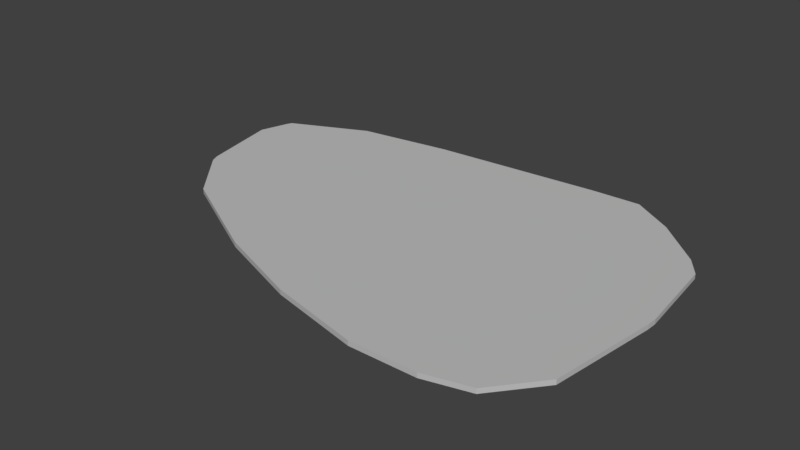 # Source: mirror.blend  (saved by Blender 2.79.0; exported with 4.5.12 LTS)
import bpy
from mathutils import Matrix  # noqa: F401  (used for matrix-valued properties, if any)

bpy.ops.wm.read_factory_settings(use_empty=True)
scene = bpy.context.scene
scene.name = 'Scene'

# ---- collections
col_collection_1 = bpy.data.collections.new('Collection 1'); scene.collection.children.link(col_collection_1)

# ---- materials (node trees are filled in below, after node groups)
mat_chrome5 = bpy.data.materials.new('chrome5')
mat_chrome5.alpha_threshold = 0.0
mat_chrome5.use_transparent_shadow = False
mat_chrome5.diffuse_color = (0.5333, 0.5333, 0.5333, 1.0)
mat_chrome5.roughness = 0.5
mat_chrome5.specular_intensity = 1.0
mat_vehiclelights__spec_0 = bpy.data.materials.new('vehiclelights__spec_0')
mat_vehiclelights__spec_0.alpha_threshold = 0.0
mat_vehiclelights__spec_0.use_transparent_shadow = False
mat_vehiclelights__spec_0.diffuse_color = (1.0, 1.0, 1.0, 1.0)
mat_vehiclelights__spec_0.roughness = 0.5
mat_vehiclelights__spec_0.specular_intensity = 1.0
mat_window_glass2 = bpy.data.materials.new('window_glass2')
mat_window_glass2.alpha_threshold = 0.0
mat_window_glass2.use_transparent_shadow = False
mat_window_glass2.diffuse_color = (0.04706, 0.1804, 0.2039, 1.0)
mat_window_glass2.roughness = 0.5
mat_window_glass2.specular_intensity = 1.0
mat_matte__ff1e1e1e__spec_2 = bpy.data.materials.new('Matte__FF1E1E1E__spec_2')
mat_matte__ff1e1e1e__spec_2.alpha_threshold = 0.0
mat_matte__ff1e1e1e__spec_2.use_transparent_shadow = False
mat_matte__ff1e1e1e__spec_2.diffuse_color = (0.251, 0.251, 0.251, 1.0)
mat_matte__ff1e1e1e__spec_2.roughness = 0.5
mat_matte__ff1e1e1e__spec_2.specular_intensity = 1.0
mat_chrome4 = bpy.data.materials.new('chrome4')
mat_chrome4.alpha_threshold = 0.0
mat_chrome4.use_transparent_shadow = False
mat_chrome4.diffuse_color = (0.3608, 0.3608, 0.3608, 1.0)
mat_chrome4.roughness = 0.5
mat_chrome4.specular_intensity = 1.0
mat_paint2 = bpy.data.materials.new('paint2')
mat_paint2.alpha_threshold = 0.0
mat_paint2.use_transparent_shadow = False
mat_paint2.diffuse_color = (0.6784, 0.6784, 0.6784, 1.0)
mat_paint2.roughness = 0.5
mat_paint2.specular_intensity = 1.0
mat_a4_tex1 = bpy.data.materials.new('a4_tex1')
mat_a4_tex1.alpha_threshold = 0.0
mat_a4_tex1.use_transparent_shadow = False
mat_a4_tex1.diffuse_color = (1.0, 1.0, 1.0, 1.0)
mat_a4_tex1.roughness = 0.5
mat_a4_tex1.specular_intensity = 1.0

# ---- material node trees

# ---- world
world_world = bpy.data.worlds.new('World'); scene.world = world_world
world_world.color = (0.05088, 0.05088, 0.05088)
world_world.use_sun_shadow = False
world_world.sun_shadow_jitter_overblur = 0.0
world_world.cycles.sampling_method = 'MANUAL'

# ---- meshes
me_door_lf_ok = bpy.data.meshes.new('door_lf_ok')
me_door_lf_ok.from_pydata([(1.348, 0.02538, -0.6666), (-1.725, 0.01657, 0.3967), (-1.844, 0.01628, -0.1707), (-1.767, 0.02184, -0.3802), (-1.752, 0.02167, -0.4088), (-1.212, 0.01136, -0.6827), (-0.5261, 0.01618, -0.7704), (0.6987, 0.01463, -0.8617), (1.041, 0.01363, -0.8742), (1.663, 0.01666, -0.3873), (1.764, 0.01801, -0.2441), (1.825, 0.01859, 0.3609), (1.821, 0.01773, 0.4325), (1.718, 0.01895, 1.197), (1.451, 0.01698, 1.517), (1.134, 0.01508, 1.598), (0.6574, 0.01254, 1.6), (-0.0007028, 0.01514, 1.455), (-0.6355, 0.01532, 1.224), (-1.379, 0.01636, 0.8317), (-1.698, 0.01667, 0.4576), (1.348, -0.009778, -0.6666), (-1.725, -0.01859, 0.3967), (-1.844, -0.01888, -0.1707), (-1.767, -0.01332, -0.3802), (-1.752, -0.01349, -0.4088), (-1.212, -0.02379, -0.6827), (-0.5261, -0.01898, -0.7704), (0.6987, -0.02053, -0.8617), (1.041, -0.02153, -0.8742), (1.663, -0.0185, -0.3873), (1.764, -0.01715, -0.2441), (1.825, -0.01657, 0.3609), (1.821, -0.01742, 0.4325), (1.718, -0.0162, 1.197), (1.451, -0.01818, 1.517), (1.134, -0.02008, 1.598), (0.6574, -0.02262, 1.6), (-0.0007028, -0.02002, 1.455), (-0.6355, -0.01984, 1.224), (-1.379, -0.0188, 0.8317), (-1.698, -0.01849, 0.4576)], [], [(4, 5, 6, 7, 8, 0, 9, 10, 11, 12, 13, 14, 15, 16, 17, 18, 19, 20, 1, 2, 3), (25, 24, 23, 22, 41, 40, 39, 38, 37, 36, 35, 34, 33, 32, 31, 30, 21, 29, 28, 27, 26), (10, 9, 30, 31), (19, 18, 39, 40), (18, 17, 38, 39), (11, 10, 31, 32), (20, 19, 40, 41), (17, 16, 37, 38), (3, 2, 23, 24), (1, 20, 41, 22), (16, 15, 36, 37), (13, 12, 33, 34), (15, 14, 35, 36), (12, 11, 32, 33), (5, 4, 25, 26), (14, 13, 34, 35), (8, 7, 28, 29), (4, 3, 24, 25), (9, 0, 21, 30), (6, 5, 26, 27), (2, 1, 22, 23), (0, 8, 29, 21), (7, 6, 27, 28)])
_uv = me_door_lf_ok.uv_layers.new(name='UVMap')
_uv.uv.foreach_set('vector', [0.0, 0.0, 0.0, 0.0, 0.0, 0.0, 0.0, 0.0, 0.0, 0.0, 0.0, 0.0, 0.0, 0.0, 0.0, 0.0, 0.0, 0.0, 0.0, 0.0, 0.0, 0.0, 0.0, 0.0, 0.0, 0.0, 0.0, 0.0, 0.0, 0.0, 0.0, 0.0, 0.0, 0.0, 0.0, 0.0, 0.0, 0.0, 0.0, 0.0, 0.0, 0.0, 0.0, 0.0, 0.0, 0.0, 0.0, 0.0, 0.0, 0.0, 0.0, 0.0, 0.0, 0.0, 0.0, 0.0, 0.0, 0.0, 0.0, 0.0, 0.0, 0.0, 0.0, 0.0, 0.0, 0.0, 0.0, 0.0, 0.0, 0.0, 0.0, 0.0, 0.0, 0.0, 0.0, 0.0, 0.0, 0.0, 0.0, 0.0, 0.0, 0.0, 0.0, 0.0, 0.0, 0.0, 0.0, 0.0, 0.0, 0.0, 0.0, 0.0, 0.0, 0.0, 0.0, 0.0, 0.0, 0.0, 0.0, 0.0, 0.0, 0.0, 0.0, 0.0, 0.0, 0.0, 0.0, 0.0, 0.0, 0.0, 0.0, 0.0, 0.0, 0.0, 0.0, 0.0, 0.0, 0.0, 0.0, 0.0, 0.0, 0.0, 0.0, 0.0, 0.0, 0.0, 0.0, 0.0, 0.0, 0.0, 0.0, 0.0, 0.0, 0.0, 0.0, 0.0, 0.0, 0.0, 0.0, 0.0, 0.0, 0.0, 0.0, 0.0, 0.0, 0.0, 0.0, 0.0, 0.0, 0.0, 0.0, 0.0, 0.0, 0.0, 0.0, 0.0, 0.0, 0.0, 0.0, 0.0, 0.0, 0.0, 0.0, 0.0, 0.0, 0.0, 0.0, 0.0, 0.0, 0.0, 0.0, 0.0, 0.0, 0.0, 0.0, 0.0, 0.0, 0.0, 0.0, 0.0, 0.0, 0.0, 0.0, 0.0, 0.0, 0.0, 0.0, 0.0, 0.0, 0.0, 0.0, 0.0, 0.0, 0.0, 0.0, 0.0, 0.0, 0.0, 0.0, 0.0, 0.0, 0.0, 0.0, 0.0, 0.0, 0.0, 0.0, 0.0, 0.0, 0.0, 0.0, 0.0, 0.0, 0.0, 0.0, 0.0, 0.0, 0.0, 0.0, 0.0, 0.0, 0.0, 0.0, 0.0, 0.0, 0.0, 0.0, 0.0, 0.0, 0.0, 0.0, 0.0, 0.0, 0.0, 0.0, 0.0, 0.0, 0.0, 0.0, 0.0, 0.0, 0.0, 0.0, 0.0, 0.0, 0.0, 0.0, 0.0, 0.0, 0.0, 0.0, 0.0])
me_door_lf_ok.materials.append(mat_chrome5)
me_door_lf_ok.materials.append(mat_vehiclelights__spec_0)
me_door_lf_ok.materials.append(mat_window_glass2)
me_door_lf_ok.materials.append(mat_matte__ff1e1e1e__spec_2)
me_door_lf_ok.materials.append(mat_chrome4)
me_door_lf_ok.materials.append(mat_paint2)
me_door_lf_ok.materials.append(mat_a4_tex1)
me_door_lf_ok.use_remesh_preserve_volume = False
me_door_lf_ok.use_remesh_preserve_attributes = False
me_door_lf_ok.use_mirror_vertex_groups = False
me_door_lf_ok.update()
me_door_lf_ok.normals_split_custom_set([tuple(v) for v in zip(*[iter([0.0008019, -1.0, -0.0003793, 0.0008019, -1.0, -0.0003793, 0.0008019, -1.0, -0.0003793, 0.0008019, -1.0, -0.0003793, 0.0008019, -1.0, -0.0003793, 0.0008019, -1.0, -0.0003793, 0.0008019, -1.0, -0.0003793, 0.0008019, -1.0, -0.0003793, 0.0008019, -1.0, -0.0003793, 0.0008019, -1.0, -0.0003793, 0.0008019, -1.0, -0.0003793, 0.0008019, -1.0, -0.0003793, 0.0008019, -1.0, -0.0003793, 0.0008019, -1.0, -0.0003793, 0.0008019, -1.0, -0.0003793, 0.0008019, -1.0, -0.0003793, 0.0008019, -1.0, -0.0003793, 0.0008019, -1.0, -0.0003793, 0.0008019, -1.0, -0.0003793, 0.0008019, -1.0, -0.0003793, 0.0008019, -1.0, -0.0003793, -0.0008019, 1.0, 0.0003793, -0.0008019, 1.0, 0.0003793, -0.0008019, 1.0, 0.0003793, -0.0008019, 1.0, 0.0003793, -0.0008019, 1.0, 0.0003793, -0.0008019, 1.0, 0.0003793, -0.0008019, 1.0, 0.0003793, -0.0008019, 1.0, 0.0003793, -0.0008019, 1.0, 0.0003793, -0.0008019, 1.0, 0.0003793, -0.0008019, 1.0, 0.0003793, -0.0008019, 1.0, 0.0003793, -0.0008019, 1.0, 0.0003793, -0.0008019, 1.0, 0.0003793, -0.0008019, 1.0, 0.0003793, -0.0008019, 1.0, 0.0003793, -0.0008019, 1.0, 0.0003793, -0.0008019, 1.0, 0.0003793, -0.0008019, 1.0, 0.0003793, -0.0008019, 1.0, 0.0003793, -0.0008019, 1.0, 0.0003793, -0.8189, 0.0, 0.5739, -0.8189, 0.0, 0.5739, -0.8189, 0.0, 0.5739, -0.8189, 0.0, 0.5739, 0.4663, 0.0, -0.8846, 0.4663, 0.0, -0.8846, 0.4663, 0.0, -0.8846, 0.4663, 0.0, -0.8846, 0.3418, 0.0, -0.9398, 0.3418, 0.0, -0.9398, 0.3418, 0.0, -0.9398, 0.3418, 0.0, -0.9398, -0.9949, 0.0, 0.1006, -0.9949, 0.0, 0.1006, -0.9949, 0.0, 0.1006, -0.9949, 0.0, 0.1006, 0.7617, 0.0, -0.648, 0.7617, 0.0, -0.648, 0.7617, 0.0, -0.648, 0.7617, 0.0, -0.648, 0.2152, 0.0, -0.9766, 0.2152, 0.0, -0.9766, 0.2152, 0.0, -0.9766, 0.2152, 0.0, -0.9766, 0.9381, 0.0, 0.3463, 0.9381, 0.0, 0.3463, 0.9381, 0.0, 0.3463, 0.9381, 0.0, 0.3463, 0.9099, 0.0, -0.4148, 0.9099, 0.0, -0.4148, 0.9099, 0.0, -0.4148, 0.9099, 0.0, -0.4148, -0.003779, 0.0, -1.0, -0.003779, 0.0, -1.0, -0.003779, 0.0, -1.0, -0.003779, 0.0, -1.0, -0.991, 0.0, -0.1338, -0.991, 0.0, -0.1338, -0.991, 0.0, -0.1338, -0.991, 0.0, -0.1338, -0.2463, 0.0, -0.9692, -0.2463, 0.0, -0.9692, -0.2463, 0.0, -0.9692, -0.2463, 0.0, -0.9692, -0.9985, 0.0, -0.05505, -0.9985, 0.0, -0.05505, -0.9985, 0.0, -0.05505, -0.9985, 0.0, -0.05505, 0.4526, 0.0, 0.8917, 0.4526, 0.0, 0.8917, 0.4526, 0.0, 0.8917, 0.4526, 0.0, 0.8917, -0.7682, 0.0, -0.6402, -0.7682, 0.0, -0.6402, -0.7682, 0.0, -0.6402, -0.7682, 0.0, -0.6402, 0.0366, 0.0, 0.9993, 0.0366, 0.0, 0.9993, 0.0366, 0.0, 0.9993, 0.0366, 0.0, 0.9993, 0.8888, 0.0, 0.4584, 0.8888, 0.0, 0.4584, 0.8888, 0.0, 0.4584, 0.8888, 0.0, 0.4584, -0.6624, 0.0, 0.7491, -0.6624, 0.0, 0.7491, -0.6624, 0.0, 0.7491, -0.6624, 0.0, 0.7491, 0.1268, 0.0, 0.9919, 0.1268, 0.0, 0.9919, 0.1268, 0.0, 0.9919, 0.1268, 0.0, 0.9919, 0.9789, 0.0, -0.2046, 0.9789, 0.0, -0.2046, 0.9789, 0.0, -0.2046, 0.9789, 0.0, -0.2046, -0.5605, 0.0, 0.8281, -0.5605, 0.0, 0.8281, -0.5605, 0.0, 0.8281, -0.5605, 0.0, 0.8281, 0.07433, 0.0, 0.9972, 0.07433, 0.0, 0.9972, 0.07433, 0.0, 0.9972, 0.07433, 0.0, 0.9972])] * 3)])

# ---- objects
ob_door_lf_ok = bpy.data.objects.new('door_lf_ok', me_door_lf_ok)

# ---- transforms, parenting, visibility, modifiers, constraints
ob_door_lf_ok.location = (0.0, 0.0, 0.0)
ob_door_lf_ok.rotation_euler = (1.571, -0.0, 0.0)
ob_door_lf_ok.lineart.crease_threshold = 0.0

# ---- collection membership
col_collection_1.objects.link(ob_door_lf_ok)

# ---- scene / render settings (as saved in the file)
scene.frame_start = 1; scene.frame_end = 250; scene.frame_set(1)
scene.render.engine = 'BLENDER_EEVEE_NEXT'
scene.render.resolution_percentage = 50
scene.render.dither_intensity = 0.0
scene.cycles.use_denoising = False
scene.cycles.samples = 128
scene.cycles.sampling_pattern = 'TABULATED_SOBOL'
scene.cycles.use_adaptive_sampling = False
scene.cycles.use_light_tree = False
scene.cycles.blur_glossy = 0.0
scene.cycles.sample_clamp_indirect = 0.0
scene.view_settings.view_transform = 'Standard'
bpy.context.view_layer.update()

# ---- added for rendering (the .blend has no active camera and no usable light): camera, sun
cam_auto = bpy.data.cameras.new('AutoCamera')
cam_auto.lens = 50.0
cam_auto.sensor_width = 36.0
cam_auto.clip_end = 1000.0
ob_auto_camera = bpy.data.objects.new('AutoCamera', cam_auto)
scene.collection.objects.link(ob_auto_camera)
ob_auto_camera.location = (4.08494, -5.27593, 3.27628)
ob_auto_camera.rotation_euler = (1.09748, -7.21219e-08, 0.694738)
scene.camera = ob_auto_camera
light_auto_sun = bpy.data.lights.new('AutoSun', 'SUN')
light_auto_sun.energy = 3.0
light_auto_sun.angle = 0.0523599
ob_auto_sun = bpy.data.objects.new('AutoSun', light_auto_sun)
scene.collection.objects.link(ob_auto_sun)
ob_auto_sun.rotation_euler = (0.872665, 0.174533, 0.523599)
bpy.context.view_layer.update()
